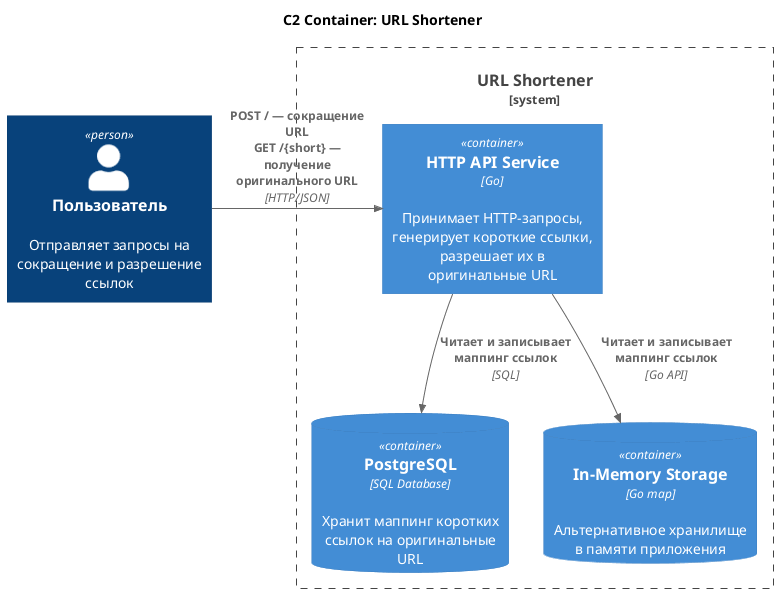

The diagram above was rendered by PlantUML. Its source (embedded in the PNG):
@startuml
!include https://raw.githubusercontent.com/plantuml-stdlib/C4-PlantUML/master/C4_Container.puml

title C2 Container: URL Shortener

Person(user, "Пользователь", "Отправляет запросы на сокращение и разрешение ссылок")

System_Boundary(system, "URL Shortener") {
    Container(api, "HTTP API Service", "Go", "Принимает HTTP-запросы, генерирует короткие ссылки, разрешает их в оригинальные URL")

    ContainerDb(postgres, "PostgreSQL", "SQL Database", "Хранит маппинг коротких ссылок на оригинальные URL")

    ContainerDb(memory, "In-Memory Storage", "Go map", "Альтернативное хранилище в памяти приложения")
}

Rel_R(user, api, "POST / — сокращение URL\nGET /{short} — получение оригинального URL", "HTTP/JSON")
Rel_D(api, postgres, "Читает и записывает маппинг ссылок", "SQL")
Rel_D(api, memory, "Читает и записывает маппинг ссылок", "Go API")

@enduml